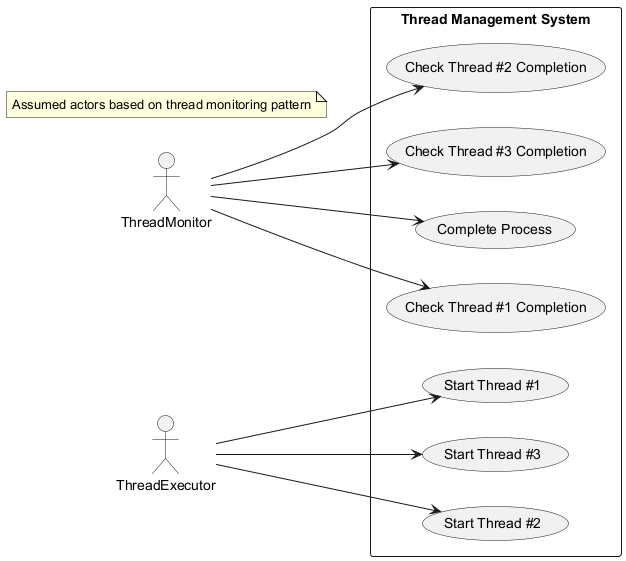

The diagram above was rendered by PlantUML. Its source (embedded in the PNG):
@startuml
left to right direction
actor "ThreadMonitor" as mon
actor "ThreadExecutor" as exec

rectangle "Thread Management System" {
  usecase "Start Thread #1" as UC1
  usecase "Check Thread #1 Completion" as UC2
  usecase "Start Thread #2" as UC3
  usecase "Check Thread #2 Completion" as UC4
  usecase "Start Thread #3" as UC5
  usecase "Check Thread #3 Completion" as UC6
  usecase "Complete Process" as UC7
}

mon --> UC2
mon --> UC4
mon --> UC6
mon --> UC7
exec --> UC1
exec --> UC3
exec --> UC5

note "Assumed actors based on thread monitoring pattern" as N1
@enduml